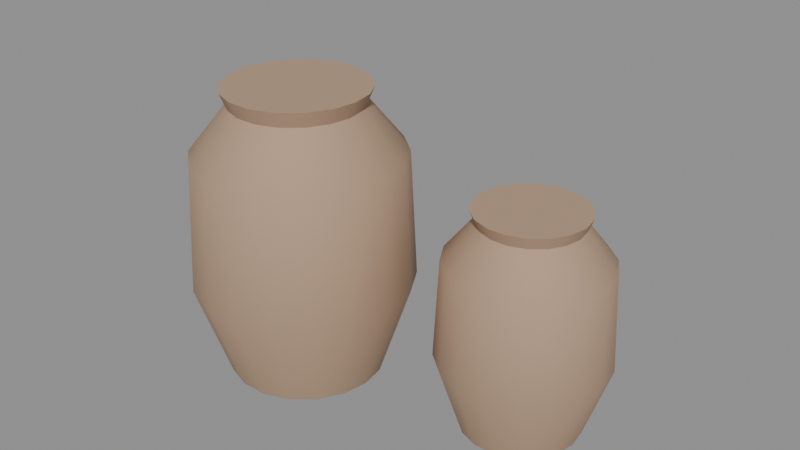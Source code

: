 # Source: ceramic-jars-v01.blend  (saved by Blender 5.2.45; exported with 4.5.12 LTS)
import bpy
from mathutils import Matrix  # noqa: F401  (used for matrix-valued properties, if any)

bpy.ops.wm.read_factory_settings(use_empty=True)
scene = bpy.context.scene
scene.name = 'Scene'

# ---- materials (node trees are filled in below, after node groups)
mat_clay = bpy.data.materials.new('clay')

# ---- material node trees
mat_clay.use_nodes = True; mat_clay.node_tree.nodes.clear()
_N = mat_clay.node_tree.nodes; _L = mat_clay.node_tree.links
n0 = _N.new('ShaderNodeOutputMaterial'); n0.name = 'Material Output'; n0.location = (0, 0)
n1 = _N.new('ShaderNodeBsdfPrincipled'); n1.name = 'Principled BSDF'; n1.location = (0, 0)
n1.inputs[0].default_value = (0.45, 0.3, 0.2, 1.0)
n1.inputs[2].default_value = 0.8
n1.inputs[10].default_value = 0.005
_L.new(n1.outputs[0], n0.inputs[0])
n0.is_active_output = True

# ---- meshes
me_ceramic_jars = bpy.data.meshes.new('ceramic-jars')
me_ceramic_jars.from_pydata([(-0.209, -0.1997, 0.0), (0.031, -0.1997, 0.0), (0.131, -0.1997, 0.3), (0.111, -0.1997, 0.7), (-0.009, -0.1997, 0.85), (0.011, -0.1997, 0.9), (0.01653, -0.1176, 0.0), (0.1105, -0.08338, 0.3), (0.0917, -0.09022, 0.7), (-0.02106, -0.1313, 0.85), (-0.002268, -0.1244, 0.9), (-0.02515, -0.04539, 0.0), (0.05146, 0.01889, 0.3), (0.03613, 0.00603, 0.7), (-0.05579, -0.0711, 0.85), (-0.04047, -0.05825, 0.9), (-0.089, 0.008184, 0.0), (-0.039, 0.09479, 0.3), (-0.049, 0.07747, 0.7), (-0.109, -0.02646, 0.85), (-0.099, -0.009137, 0.9), (-0.1673, 0.03669, 0.0), (-0.15, 0.1352, 0.3), (-0.1534, 0.1155, 0.7), (-0.1743, -0.002701, 0.85), (-0.1708, 0.017, 0.9), (-0.2507, 0.03669, 0.0), (-0.268, 0.1352, 0.3), (-0.2646, 0.1155, 0.7), (-0.2437, -0.002701, 0.85), (-0.2472, 0.017, 0.9), (-0.329, 0.008184, 0.0), (-0.379, 0.09479, 0.3), (-0.369, 0.07747, 0.7), (-0.309, -0.02646, 0.85), (-0.319, -0.009137, 0.9), (-0.209, -0.1997, 0.9), (-0.3929, -0.04539, 0.0), (-0.4695, 0.01889, 0.3), (-0.4541, 0.00603, 0.7), (-0.3622, -0.0711, 0.85), (-0.3775, -0.05825, 0.9), (-0.4345, -0.1176, 0.0), (-0.5285, -0.08338, 0.3), (-0.5097, -0.09022, 0.7), (-0.3969, -0.1313, 0.85), (-0.4157, -0.1244, 0.9), (-0.449, -0.1997, 0.0), (-0.549, -0.1997, 0.3), (-0.529, -0.1997, 0.7), (-0.409, -0.1997, 0.85), (-0.429, -0.1997, 0.9), (-0.4345, -0.2817, 0.0), (-0.5285, -0.3159, 0.3), (-0.5097, -0.3091, 0.7), (-0.3969, -0.2681, 0.85), (-0.4157, -0.2749, 0.9), (-0.3929, -0.3539, 0.0), (-0.4695, -0.4182, 0.3), (-0.4541, -0.4054, 0.7), (-0.3622, -0.3282, 0.85), (-0.3775, -0.3411, 0.9), (-0.329, -0.4075, 0.0), (-0.379, -0.4941, 0.3), (-0.369, -0.4768, 0.7), (-0.309, -0.3729, 0.85), (-0.319, -0.3902, 0.9), (-0.2507, -0.436, 0.0), (-0.268, -0.5345, 0.3), (-0.2646, -0.5148, 0.7), (-0.2437, -0.3966, 0.85), (-0.2472, -0.4163, 0.9), (-0.1673, -0.436, 0.0), (-0.15, -0.5345, 0.3), (-0.1534, -0.5148, 0.7), (-0.1743, -0.3966, 0.85), (-0.1708, -0.4163, 0.9), (-0.089, -0.4075, 0.0), (-0.039, -0.4941, 0.3), (-0.049, -0.4768, 0.7), (-0.109, -0.3729, 0.85), (-0.099, -0.3902, 0.9), (-0.02515, -0.3539, 0.0), (0.05146, -0.4182, 0.3), (0.03613, -0.4054, 0.7), (-0.05579, -0.3282, 0.85), (-0.04047, -0.3411, 0.9), (0.01653, -0.2817, 0.0), (0.1105, -0.3159, 0.3), (0.0917, -0.3091, 0.7), (-0.02106, -0.2681, 0.85), (-0.002268, -0.2749, 0.9), (0.491, -0.04966, 0.0), (0.671, -0.04966, 0.0), (0.746, -0.04966, 0.225), (0.731, -0.04966, 0.525), (0.641, -0.04966, 0.6375), (0.656, -0.04966, 0.675), (0.491, -0.04966, 0.675), (0.6601, 0.0119, 0.0), (0.7306, 0.03755, 0.225), (0.7165, 0.03242, 0.525), (0.632, 0.001641, 0.6375), (0.646, 0.006771, 0.675), (0.6289, 0.06604, 0.0), (0.6863, 0.1142, 0.225), (0.6749, 0.1046, 0.525), (0.6059, 0.04676, 0.6375), (0.6174, 0.0564, 0.675), (0.581, 0.1062, 0.0), (0.6185, 0.1712, 0.225), (0.611, 0.1582, 0.525), (0.566, 0.08024, 0.6375), (0.5735, 0.09323, 0.675), (0.5223, 0.1276, 0.0), (0.5353, 0.2015, 0.225), (0.5327, 0.1867, 0.525), (0.517, 0.09806, 0.6375), (0.5197, 0.1128, 0.675), (0.4597, 0.1276, 0.0), (0.4467, 0.2015, 0.225), (0.4493, 0.1867, 0.525), (0.465, 0.09806, 0.6375), (0.4623, 0.1128, 0.675), (0.401, 0.1062, 0.0), (0.3635, 0.1712, 0.225), (0.371, 0.1582, 0.525), (0.416, 0.08024, 0.6375), (0.4085, 0.09323, 0.675), (0.3531, 0.06604, 0.0), (0.2957, 0.1142, 0.225), (0.3071, 0.1046, 0.525), (0.3761, 0.04676, 0.6375), (0.3646, 0.0564, 0.675), (0.3219, 0.0119, 0.0), (0.2514, 0.03755, 0.225), (0.2655, 0.03242, 0.525), (0.35, 0.001641, 0.6375), (0.336, 0.006771, 0.675), (0.311, -0.04966, 0.0), (0.236, -0.04966, 0.225), (0.251, -0.04966, 0.525), (0.341, -0.04966, 0.6375), (0.326, -0.04966, 0.675), (0.3219, -0.1112, 0.0), (0.2514, -0.1369, 0.225), (0.2655, -0.1317, 0.525), (0.35, -0.101, 0.6375), (0.336, -0.1061, 0.675), (0.3531, -0.1654, 0.0), (0.2957, -0.2136, 0.225), (0.3071, -0.2039, 0.525), (0.3761, -0.1461, 0.6375), (0.3646, -0.1557, 0.675), (0.401, -0.2055, 0.0), (0.3635, -0.2705, 0.225), (0.371, -0.2575, 0.525), (0.416, -0.1796, 0.6375), (0.4085, -0.1926, 0.675), (0.4597, -0.2269, 0.0), (0.4467, -0.3008, 0.225), (0.4493, -0.286, 0.525), (0.465, -0.1974, 0.6375), (0.4623, -0.2122, 0.675), (0.5223, -0.2269, 0.0), (0.5353, -0.3008, 0.225), (0.5327, -0.286, 0.525), (0.517, -0.1974, 0.6375), (0.5197, -0.2122, 0.675), (0.581, -0.2055, 0.0), (0.6185, -0.2705, 0.225), (0.611, -0.2575, 0.525), (0.566, -0.1796, 0.6375), (0.5735, -0.1926, 0.675), (0.6289, -0.1654, 0.0), (0.6863, -0.2136, 0.225), (0.6749, -0.2039, 0.525), (0.6059, -0.1461, 0.6375), (0.6174, -0.1557, 0.675), (0.6601, -0.1112, 0.0), (0.7306, -0.1369, 0.225), (0.7165, -0.1317, 0.525), (0.632, -0.101, 0.6375), (0.646, -0.1061, 0.675), (-0.559, 0.3503, 0.0), (-0.427, 0.3503, 0.0), (-0.372, 0.3503, 0.165), (-0.383, 0.3503, 0.385), (-0.449, 0.3503, 0.4675), (-0.438, 0.3503, 0.495), (-0.435, 0.3955, 0.0), (-0.3833, 0.4143, 0.165), (-0.3936, 0.4105, 0.385), (-0.4556, 0.388, 0.4675), (-0.4453, 0.3917, 0.495), (-0.4579, 0.4352, 0.0), (-0.4157, 0.4705, 0.165), (-0.4242, 0.4635, 0.385), (-0.4747, 0.421, 0.4675), (-0.4663, 0.4281, 0.495), (-0.493, 0.4647, 0.0), (-0.4655, 0.5123, 0.165), (-0.471, 0.5028, 0.385), (-0.504, 0.4456, 0.4675), (-0.4985, 0.4551, 0.495), (-0.5361, 0.4803, 0.0), (-0.5265, 0.5345, 0.165), (-0.5284, 0.5237, 0.385), (-0.5399, 0.4587, 0.4675), (-0.538, 0.4695, 0.495), (-0.5819, 0.4803, 0.0), (-0.5915, 0.5345, 0.165), (-0.5896, 0.5237, 0.385), (-0.5781, 0.4587, 0.4675), (-0.58, 0.4695, 0.495), (-0.625, 0.4647, 0.0), (-0.6525, 0.5123, 0.165), (-0.647, 0.5028, 0.385), (-0.614, 0.4456, 0.4675), (-0.6195, 0.4551, 0.495), (-0.559, 0.3503, 0.495), (-0.6601, 0.4352, 0.0), (-0.7023, 0.4705, 0.165), (-0.6938, 0.4635, 0.385), (-0.6433, 0.421, 0.4675), (-0.6517, 0.4281, 0.495), (-0.683, 0.3955, 0.0), (-0.7347, 0.4143, 0.165), (-0.7244, 0.4105, 0.385), (-0.6624, 0.388, 0.4675), (-0.6727, 0.3917, 0.495), (-0.691, 0.3503, 0.0), (-0.746, 0.3503, 0.165), (-0.735, 0.3503, 0.385), (-0.669, 0.3503, 0.4675), (-0.68, 0.3503, 0.495), (-0.683, 0.3052, 0.0), (-0.7347, 0.2864, 0.165), (-0.7244, 0.2901, 0.385), (-0.6624, 0.3127, 0.4675), (-0.6727, 0.309, 0.495), (-0.6601, 0.2655, 0.0), (-0.7023, 0.2301, 0.165), (-0.6938, 0.2372, 0.385), (-0.6433, 0.2796, 0.4675), (-0.6517, 0.2726, 0.495), (-0.625, 0.236, 0.0), (-0.6525, 0.1884, 0.165), (-0.647, 0.1979, 0.385), (-0.614, 0.2551, 0.4675), (-0.6195, 0.2455, 0.495), (-0.5819, 0.2203, 0.0), (-0.5915, 0.1662, 0.165), (-0.5896, 0.177, 0.385), (-0.5781, 0.242, 0.4675), (-0.58, 0.2312, 0.495), (-0.5361, 0.2203, 0.0), (-0.5265, 0.1662, 0.165), (-0.5284, 0.177, 0.385), (-0.5399, 0.242, 0.4675), (-0.538, 0.2312, 0.495), (-0.493, 0.236, 0.0), (-0.4655, 0.1884, 0.165), (-0.471, 0.1979, 0.385), (-0.504, 0.2551, 0.4675), (-0.4985, 0.2455, 0.495), (-0.4579, 0.2655, 0.0), (-0.4157, 0.2301, 0.165), (-0.4242, 0.2372, 0.385), (-0.4747, 0.2796, 0.4675), (-0.4663, 0.2726, 0.495), (-0.435, 0.3052, 0.0), (-0.3833, 0.2864, 0.165), (-0.3936, 0.2901, 0.385), (-0.4556, 0.3127, 0.4675), (-0.4453, 0.309, 0.495)], [], [(4, 9, 10, 5), (2, 7, 8, 3), (0, 6, 1), (5, 10, 36), (3, 8, 9, 4), (1, 6, 7, 2), (0, 11, 6), (10, 15, 36), (8, 13, 14, 9), (6, 11, 12, 7), (9, 14, 15, 10), (7, 12, 13, 8), (15, 20, 36), (13, 18, 19, 14), (11, 16, 17, 12), (14, 19, 20, 15), (12, 17, 18, 13), (0, 16, 11), (20, 25, 36), (18, 23, 24, 19), (16, 21, 22, 17), (19, 24, 25, 20), (17, 22, 23, 18), (0, 21, 16), (25, 30, 36), (23, 28, 29, 24), (21, 26, 27, 22), (24, 29, 30, 25), (22, 27, 28, 23), (0, 26, 21), (28, 33, 34, 29), (26, 31, 32, 27), (29, 34, 35, 30), (27, 32, 33, 28), (0, 31, 26), (30, 35, 36), (31, 37, 38, 32), (34, 40, 41, 35), (32, 38, 39, 33), (0, 37, 31), (35, 41, 36), (33, 39, 40, 34), (40, 45, 46, 41), (38, 43, 44, 39), (0, 42, 37), (41, 46, 36), (39, 44, 45, 40), (37, 42, 43, 38), (45, 50, 51, 46), (43, 48, 49, 44), (0, 47, 42), (46, 51, 36), (44, 49, 50, 45), (42, 47, 48, 43), (50, 55, 56, 51), (48, 53, 54, 49), (0, 52, 47), (51, 56, 36), (49, 54, 55, 50), (47, 52, 53, 48), (55, 60, 61, 56), (53, 58, 59, 54), (0, 57, 52), (56, 61, 36), (54, 59, 60, 55), (52, 57, 58, 53), (58, 63, 64, 59), (0, 62, 57), (61, 66, 36), (59, 64, 65, 60), (57, 62, 63, 58), (60, 65, 66, 61), (0, 67, 62), (66, 71, 36), (64, 69, 70, 65), (62, 67, 68, 63), (65, 70, 71, 66), (63, 68, 69, 64), (71, 76, 36), (69, 74, 75, 70), (67, 72, 73, 68), (70, 75, 76, 71), (68, 73, 74, 69), (0, 72, 67), (76, 81, 36), (74, 79, 80, 75), (72, 77, 78, 73), (75, 80, 81, 76), (73, 78, 79, 74), (0, 77, 72), (81, 86, 36), (79, 84, 85, 80), (77, 82, 83, 78), (80, 85, 86, 81), (78, 83, 84, 79), (0, 82, 77), (84, 89, 90, 85), (82, 87, 88, 83), (85, 90, 91, 86), (83, 88, 89, 84), (0, 87, 82), (86, 91, 36), (87, 1, 2, 88), (90, 4, 5, 91), (88, 2, 3, 89), (0, 1, 87), (91, 5, 36), (89, 3, 4, 90), (96, 102, 103, 97), (94, 100, 101, 95), (92, 99, 93), (97, 103, 98), (95, 101, 102, 96), (93, 99, 100, 94), (103, 108, 98), (101, 106, 107, 102), (99, 104, 105, 100), (102, 107, 108, 103), (100, 105, 106, 101), (92, 104, 99), (108, 113, 98), (106, 111, 112, 107), (104, 109, 110, 105), (107, 112, 113, 108), (105, 110, 111, 106), (92, 109, 104), (113, 118, 98), (111, 116, 117, 112), (109, 114, 115, 110), (112, 117, 118, 113), (110, 115, 116, 111), (92, 114, 109), (116, 121, 122, 117), (114, 119, 120, 115), (117, 122, 123, 118), (115, 120, 121, 116), (92, 119, 114), (118, 123, 98), (119, 124, 125, 120), (122, 127, 128, 123), (120, 125, 126, 121), (92, 124, 119), (123, 128, 98), (121, 126, 127, 122), (127, 132, 133, 128), (125, 130, 131, 126), (92, 129, 124), (128, 133, 98), (126, 131, 132, 127), (124, 129, 130, 125), (132, 137, 138, 133), (130, 135, 136, 131), (92, 134, 129), (133, 138, 98), (131, 136, 137, 132), (129, 134, 135, 130), (137, 142, 143, 138), (135, 140, 141, 136), (92, 139, 134), (138, 143, 98), (136, 141, 142, 137), (134, 139, 140, 135), (142, 147, 148, 143), (140, 145, 146, 141), (92, 144, 139), (143, 148, 98), (141, 146, 147, 142), (139, 144, 145, 140), (145, 150, 151, 146), (92, 149, 144), (148, 153, 98), (146, 151, 152, 147), (144, 149, 150, 145), (147, 152, 153, 148), (92, 154, 149), (153, 158, 98), (151, 156, 157, 152), (149, 154, 155, 150), (152, 157, 158, 153), (150, 155, 156, 151), (158, 163, 98), (156, 161, 162, 157), (154, 159, 160, 155), (157, 162, 163, 158), (155, 160, 161, 156), (92, 159, 154), (163, 168, 98), (161, 166, 167, 162), (159, 164, 165, 160), (162, 167, 168, 163), (160, 165, 166, 161), (92, 164, 159), (168, 173, 98), (166, 171, 172, 167), (164, 169, 170, 165), (167, 172, 173, 168), (165, 170, 171, 166), (92, 169, 164), (171, 176, 177, 172), (169, 174, 175, 170), (172, 177, 178, 173), (170, 175, 176, 171), (92, 174, 169), (173, 178, 98), (174, 179, 180, 175), (177, 182, 183, 178), (175, 180, 181, 176), (92, 179, 174), (178, 183, 98), (176, 181, 182, 177), (182, 96, 97, 183), (180, 94, 95, 181), (92, 93, 179), (183, 97, 98), (181, 95, 96, 182), (179, 93, 94, 180), (188, 193, 194, 189), (186, 191, 192, 187), (184, 190, 185), (189, 194, 220), (187, 192, 193, 188), (185, 190, 191, 186), (184, 195, 190), (194, 199, 220), (192, 197, 198, 193), (190, 195, 196, 191), (193, 198, 199, 194), (191, 196, 197, 192), (199, 204, 220), (197, 202, 203, 198), (195, 200, 201, 196), (198, 203, 204, 199), (196, 201, 202, 197), (184, 200, 195), (204, 209, 220), (202, 207, 208, 203), (200, 205, 206, 201), (203, 208, 209, 204), (201, 206, 207, 202), (184, 205, 200), (209, 214, 220), (207, 212, 213, 208), (205, 210, 211, 206), (208, 213, 214, 209), (206, 211, 212, 207), (184, 210, 205), (212, 217, 218, 213), (210, 215, 216, 211), (213, 218, 219, 214), (211, 216, 217, 212), (184, 215, 210), (214, 219, 220), (215, 221, 222, 216), (218, 224, 225, 219), (216, 222, 223, 217), (184, 221, 215), (219, 225, 220), (217, 223, 224, 218), (224, 229, 230, 225), (222, 227, 228, 223), (184, 226, 221), (225, 230, 220), (223, 228, 229, 224), (221, 226, 227, 222), (229, 234, 235, 230), (227, 232, 233, 228), (184, 231, 226), (230, 235, 220), (228, 233, 234, 229), (226, 231, 232, 227), (234, 239, 240, 235), (232, 237, 238, 233), (184, 236, 231), (235, 240, 220), (233, 238, 239, 234), (231, 236, 237, 232), (239, 244, 245, 240), (237, 242, 243, 238), (184, 241, 236), (240, 245, 220), (238, 243, 244, 239), (236, 241, 242, 237), (242, 247, 248, 243), (184, 246, 241), (245, 250, 220), (243, 248, 249, 244), (241, 246, 247, 242), (244, 249, 250, 245), (184, 251, 246), (250, 255, 220), (248, 253, 254, 249), (246, 251, 252, 247), (249, 254, 255, 250), (247, 252, 253, 248), (255, 260, 220), (253, 258, 259, 254), (251, 256, 257, 252), (254, 259, 260, 255), (252, 257, 258, 253), (184, 256, 251), (260, 265, 220), (258, 263, 264, 259), (256, 261, 262, 257), (259, 264, 265, 260), (257, 262, 263, 258), (184, 261, 256), (265, 270, 220), (263, 268, 269, 264), (261, 266, 267, 262), (264, 269, 270, 265), (262, 267, 268, 263), (184, 266, 261), (268, 273, 274, 269), (266, 271, 272, 267), (269, 274, 275, 270), (267, 272, 273, 268), (184, 271, 266), (270, 275, 220), (271, 185, 186, 272), (274, 188, 189, 275), (272, 186, 187, 273), (184, 185, 271), (275, 189, 220), (273, 187, 188, 274)])
me_ceramic_jars.polygons.foreach_set('use_smooth', [True] * 324)
_k = set([(1, 6), (1, 87), (4, 9), (4, 90), (5, 10), (5, 91), (6, 11), (9, 14), (10, 15), (11, 16), (14, 19), (15, 20), (16, 21), (19, 24), (20, 25), (21, 26), (24, 29), (25, 30), (26, 31), (29, 34), (30, 35), (31, 37), (34, 40), (35, 41), (37, 42), (40, 45), (41, 46), (42, 47), (45, 50), (46, 51), (47, 52), (50, 55), (51, 56), (52, 57), (55, 60), (56, 61), (57, 62), (60, 65), (61, 66), (62, 67), (65, 70), (66, 71), (67, 72), (70, 75), (71, 76), (72, 77), (75, 80), (76, 81), (77, 82), (80, 85), (81, 86), (82, 87), (85, 90), (86, 91), (93, 99), (93, 179), (96, 102), (96, 182), (97, 103), (97, 183), (99, 104), (102, 107), (103, 108), (104, 109), (107, 112), (108, 113), (109, 114), (112, 117), (113, 118), (114, 119), (117, 122), (118, 123), (119, 124), (122, 127), (123, 128), (124, 129), (127, 132), (128, 133), (129, 134), (132, 137), (133, 138), (134, 139), (137, 142), (138, 143), (139, 144), (142, 147), (143, 148), (144, 149), (147, 152), (148, 153), (149, 154), (152, 157), (153, 158), (154, 159), (157, 162), (158, 163), (159, 164), (162, 167), (163, 168), (164, 169), (167, 172), (168, 173), (169, 174), (172, 177), (173, 178), (174, 179), (177, 182), (178, 183), (185, 190), (185, 271), (188, 193), (188, 274), (189, 194), (189, 275), (190, 195), (193, 198), (194, 199), (195, 200), (198, 203), (199, 204), (200, 205), (203, 208), (204, 209), (205, 210), (208, 213), (209, 214), (210, 215), (213, 218), (214, 219), (215, 221), (218, 224), (219, 225), (221, 226), (224, 229), (225, 230), (226, 231), (229, 234), (230, 235), (231, 236), (234, 239), (235, 240), (236, 241), (239, 244), (240, 245), (241, 246), (244, 249), (245, 250), (246, 251), (249, 254), (250, 255), (251, 256), (254, 259), (255, 260), (256, 261), (259, 264), (260, 265), (261, 266), (264, 269), (265, 270), (266, 271), (269, 274), (270, 275)])
me_ceramic_jars.attributes.new('sharp_edge', 'BOOLEAN', 'EDGE').data.foreach_set('value', [ (min(e.vertices), max(e.vertices)) in _k for e in me_ceramic_jars.edges])
me_ceramic_jars.materials.append(mat_clay)
me_ceramic_jars.update()

# ---- objects
ob_ceramic_jars = bpy.data.objects.new('ceramic-jars', me_ceramic_jars)

# ---- transforms, parenting, visibility, modifiers, constraints
ob_ceramic_jars.location = (0.0, 0.0, 0.0)

# ---- collection membership
scene.collection.objects.link(ob_ceramic_jars)

# ---- scene / render settings (as saved in the file)
scene.frame_start = 1; scene.frame_end = 250; scene.frame_set(1)
scene.render.engine = 'BLENDER_EEVEE_NEXT'
scene.render.bake_bias = 0.0
scene.render.bake_samples = 0
scene.render.compositor_device = 'GPU'
scene.eevee.use_volume_custom_range = False
scene.eevee.fast_gi_thickness_near = 0.1
scene.eevee.fast_gi_thickness_far = 0.0
scene.eevee.ray_tracing_options.screen_trace_thickness = 0.1
bpy.context.view_layer.update()

# ---- added for rendering (the .blend has no active camera and no usable light): camera, sun + grey world if the file has none
cam_auto = bpy.data.cameras.new('AutoCamera')
cam_auto.lens = 50.0
cam_auto.sensor_width = 36.0
cam_auto.clip_end = 1000.0
ob_auto_camera = bpy.data.objects.new('AutoCamera', cam_auto)
scene.collection.objects.link(ob_auto_camera)
ob_auto_camera.location = (1.89136, -2.26963, 1.96309)
ob_auto_camera.rotation_euler = (1.09748, -7.21219e-08, 0.694738)
scene.camera = ob_auto_camera
light_auto_sun = bpy.data.lights.new('AutoSun', 'SUN')
light_auto_sun.energy = 3.0
light_auto_sun.angle = 0.0523599
ob_auto_sun = bpy.data.objects.new('AutoSun', light_auto_sun)
scene.collection.objects.link(ob_auto_sun)
ob_auto_sun.rotation_euler = (0.872665, 0.174533, 0.523599)
if scene.world is None:
    world_auto = bpy.data.worlds.new('AutoWorld')
    world_auto.color = (0.3, 0.3, 0.3)
    scene.world = world_auto
bpy.context.view_layer.update()
